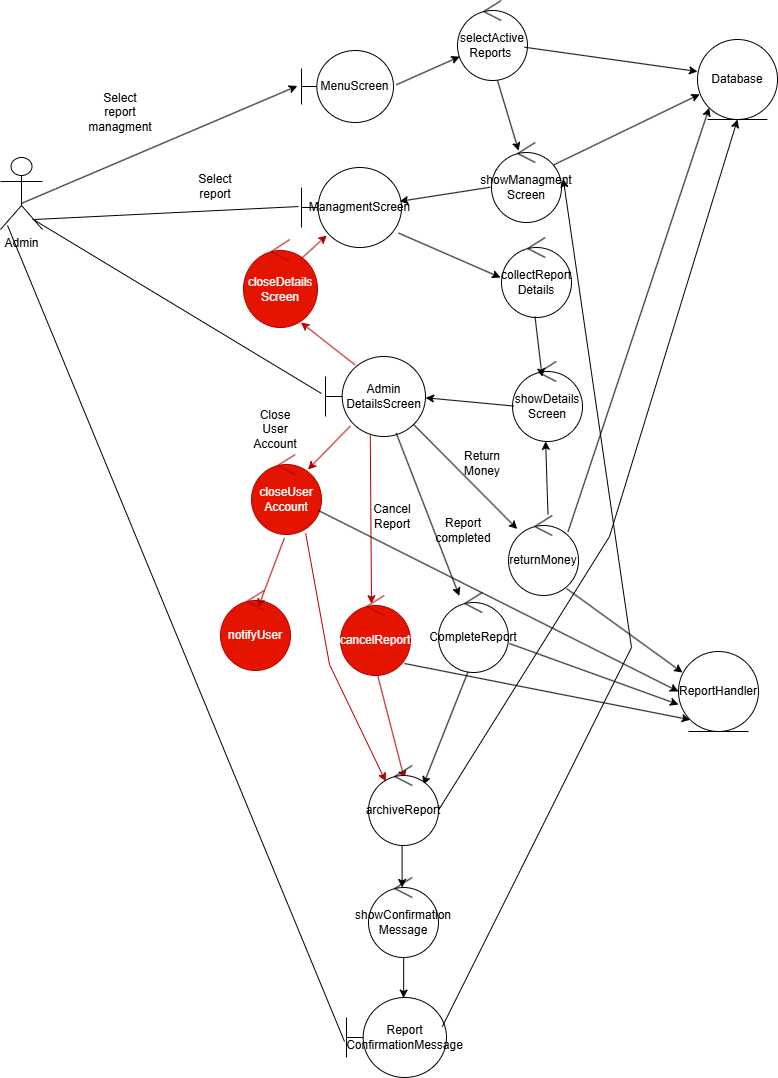

The diagram above was exported from draw.io. Its source (the exported page's mxGraphModel, read from the mxfile embedded in the PNG):
<mxGraphModel dx="3026" dy="2377" grid="0" gridSize="10" guides="1" tooltips="1" connect="1" arrows="1" fold="1" page="0" pageScale="1" pageWidth="850" pageHeight="1100" math="0" shadow="0">
  <root>
    <mxCell id="0" />
    <mxCell id="1" parent="0" />
    <mxCell id="pElip37FDzbDwAy4dBtU-1" value="Admin&lt;div&gt;&lt;br&gt;&lt;/div&gt;" style="shape=umlActor;verticalLabelPosition=bottom;verticalAlign=top;html=1;labelBackgroundColor=none;" parent="1" vertex="1">
      <mxGeometry x="-1211" y="-1199" width="42" height="72" as="geometry" />
    </mxCell>
    <mxCell id="pElip37FDzbDwAy4dBtU-2" value="MenuScreen" style="shape=umlBoundary;whiteSpace=wrap;html=1;labelBackgroundColor=none;" parent="1" vertex="1">
      <mxGeometry x="-910" y="-1306" width="92" height="72" as="geometry" />
    </mxCell>
    <mxCell id="pElip37FDzbDwAy4dBtU-4" value="Select report managment" style="text;strokeColor=none;fillColor=none;html=1;align=center;verticalAlign=middle;whiteSpace=wrap;rounded=0;fontSize=12;" parent="1" vertex="1">
      <mxGeometry x="-1121" y="-1259" width="60" height="30" as="geometry" />
    </mxCell>
    <mxCell id="pElip37FDzbDwAy4dBtU-6" value="selectActive&lt;div&gt;Reports&amp;nbsp;&lt;/div&gt;" style="ellipse;shape=umlControl;whiteSpace=wrap;html=1;" parent="1" vertex="1">
      <mxGeometry x="-754" y="-1356" width="70" height="80" as="geometry" />
    </mxCell>
    <mxCell id="pElip37FDzbDwAy4dBtU-7" value="Database" style="ellipse;shape=umlEntity;whiteSpace=wrap;html=1;" parent="1" vertex="1">
      <mxGeometry x="-514" y="-1317" width="80" height="80" as="geometry" />
    </mxCell>
    <mxCell id="pElip37FDzbDwAy4dBtU-17" value="showManagment Screen" style="ellipse;shape=umlControl;whiteSpace=wrap;html=1;" parent="1" vertex="1">
      <mxGeometry x="-720" y="-1214" width="70" height="80" as="geometry" />
    </mxCell>
    <mxCell id="pElip37FDzbDwAy4dBtU-19" value="ManagmentScreen" style="shape=umlBoundary;whiteSpace=wrap;html=1;" parent="1" vertex="1">
      <mxGeometry x="-910" y="-1189" width="100" height="80" as="geometry" />
    </mxCell>
    <mxCell id="pElip37FDzbDwAy4dBtU-21" value="" style="endArrow=none;html=1;rounded=0;fontSize=12;startSize=8;endSize=8;curved=1;entryX=-0.03;entryY=0.488;entryDx=0;entryDy=0;entryPerimeter=0;exitX=0.81;exitY=0.861;exitDx=0;exitDy=0;exitPerimeter=0;" parent="1" source="pElip37FDzbDwAy4dBtU-1" target="pElip37FDzbDwAy4dBtU-19" edge="1">
      <mxGeometry width="50" height="50" relative="1" as="geometry">
        <mxPoint x="-1169" y="-1135" as="sourcePoint" />
        <mxPoint x="-668" y="-993" as="targetPoint" />
      </mxGeometry>
    </mxCell>
    <mxCell id="pElip37FDzbDwAy4dBtU-22" value="Select report" style="text;strokeColor=none;fillColor=none;html=1;align=center;verticalAlign=middle;whiteSpace=wrap;rounded=0;fontSize=12;" parent="1" vertex="1">
      <mxGeometry x="-1026" y="-1185" width="60" height="30" as="geometry" />
    </mxCell>
    <mxCell id="pElip37FDzbDwAy4dBtU-25" value="collectReport&lt;div&gt;Details&lt;/div&gt;" style="ellipse;shape=umlControl;whiteSpace=wrap;html=1;" parent="1" vertex="1">
      <mxGeometry x="-710" y="-1119" width="70" height="80" as="geometry" />
    </mxCell>
    <mxCell id="pElip37FDzbDwAy4dBtU-26" value="Admin&lt;div&gt;DetailsScreen&lt;/div&gt;" style="shape=umlBoundary;whiteSpace=wrap;html=1;" parent="1" vertex="1">
      <mxGeometry x="-886" y="-1000" width="100" height="80" as="geometry" />
    </mxCell>
    <mxCell id="pElip37FDzbDwAy4dBtU-28" value="" style="endArrow=none;html=1;rounded=0;fontSize=12;startSize=8;endSize=8;curved=1;entryX=-0.04;entryY=0.463;entryDx=0;entryDy=0;entryPerimeter=0;exitX=0.766;exitY=0.856;exitDx=0;exitDy=0;exitPerimeter=0;" parent="1" source="pElip37FDzbDwAy4dBtU-1" target="pElip37FDzbDwAy4dBtU-26" edge="1">
      <mxGeometry width="50" height="50" relative="1" as="geometry">
        <mxPoint x="-718" y="-943" as="sourcePoint" />
        <mxPoint x="-668" y="-993" as="targetPoint" />
      </mxGeometry>
    </mxCell>
    <mxCell id="pElip37FDzbDwAy4dBtU-31" value="showDetails Screen" style="ellipse;shape=umlControl;whiteSpace=wrap;html=1;" parent="1" vertex="1">
      <mxGeometry x="-699" y="-995" width="70" height="80" as="geometry" />
    </mxCell>
    <mxCell id="pElip37FDzbDwAy4dBtU-34" value="returnMoney" style="ellipse;shape=umlControl;whiteSpace=wrap;html=1;" parent="1" vertex="1">
      <mxGeometry x="-703" y="-841" width="70" height="80" as="geometry" />
    </mxCell>
    <mxCell id="pElip37FDzbDwAy4dBtU-36" value="Report&lt;div&gt;ConfirmationMessage&lt;/div&gt;" style="shape=umlBoundary;whiteSpace=wrap;html=1;" parent="1" vertex="1">
      <mxGeometry x="-865" y="-359" width="100" height="80" as="geometry" />
    </mxCell>
    <mxCell id="pElip37FDzbDwAy4dBtU-37" value="" style="endArrow=none;html=1;rounded=0;fontSize=12;startSize=8;endSize=8;curved=1;exitX=0.167;exitY=0.944;exitDx=0;exitDy=0;exitPerimeter=0;entryX=-0.02;entryY=0.55;entryDx=0;entryDy=0;entryPerimeter=0;" parent="1" source="pElip37FDzbDwAy4dBtU-1" target="pElip37FDzbDwAy4dBtU-36" edge="1">
      <mxGeometry width="50" height="50" relative="1" as="geometry">
        <mxPoint x="-677" y="-788" as="sourcePoint" />
        <mxPoint x="-627" y="-838" as="targetPoint" />
      </mxGeometry>
    </mxCell>
    <mxCell id="pElip37FDzbDwAy4dBtU-46" value="cancelReport" style="ellipse;shape=umlControl;whiteSpace=wrap;html=1;strokeColor=#B20000;fillColor=#e51400;fontColor=#ffffff;" parent="1" vertex="1">
      <mxGeometry x="-871" y="-761" width="70" height="80" as="geometry" />
    </mxCell>
    <mxCell id="pElip37FDzbDwAy4dBtU-48" value="CompleteReport" style="ellipse;shape=umlControl;whiteSpace=wrap;html=1;" parent="1" vertex="1">
      <mxGeometry x="-773" y="-764" width="70" height="80" as="geometry" />
    </mxCell>
    <mxCell id="pElip37FDzbDwAy4dBtU-58" value="closeUser Account" style="ellipse;shape=umlControl;whiteSpace=wrap;html=1;strokeWidth=1;strokeColor=#B20000;fillColor=#e51400;fontColor=#ffffff;" parent="1" vertex="1">
      <mxGeometry x="-960" y="-902" width="70" height="80" as="geometry" />
    </mxCell>
    <mxCell id="pElip37FDzbDwAy4dBtU-59" value="notifyUser" style="ellipse;shape=umlControl;whiteSpace=wrap;html=1;strokeWidth=1;strokeColor=#B20000;fillColor=#e51400;fontColor=#ffffff;" parent="1" vertex="1">
      <mxGeometry x="-991" y="-766" width="70" height="80" as="geometry" />
    </mxCell>
    <mxCell id="pElip37FDzbDwAy4dBtU-71" value="closeDetails&lt;div&gt;Screen&lt;/div&gt;" style="ellipse;shape=umlControl;whiteSpace=wrap;html=1;strokeColor=#B20000;fillColor=#e51400;fontColor=#ffffff;" parent="1" vertex="1">
      <mxGeometry x="-968" y="-1117" width="74" height="88" as="geometry" />
    </mxCell>
    <mxCell id="-fESX0nhxkd44F-La5rI-1" value="" style="endArrow=classic;html=1;rounded=0;exitX=0.564;exitY=-0.015;exitDx=0;exitDy=0;exitPerimeter=0;entryX=0.473;entryY=0.998;entryDx=0;entryDy=0;entryPerimeter=0;" parent="1" source="pElip37FDzbDwAy4dBtU-34" target="pElip37FDzbDwAy4dBtU-31" edge="1">
      <mxGeometry width="50" height="50" relative="1" as="geometry">
        <mxPoint x="-737" y="-886" as="sourcePoint" />
        <mxPoint x="-687" y="-936" as="targetPoint" />
      </mxGeometry>
    </mxCell>
    <mxCell id="zJ5rqqdVgdRUOH1tvaLk-5" value="Return Money" style="text;html=1;align=center;verticalAlign=middle;whiteSpace=wrap;rounded=0;" parent="1" vertex="1">
      <mxGeometry x="-759" y="-908" width="60" height="30" as="geometry" />
    </mxCell>
    <mxCell id="zJ5rqqdVgdRUOH1tvaLk-6" value="Report completed" style="text;html=1;align=center;verticalAlign=middle;whiteSpace=wrap;rounded=0;" parent="1" vertex="1">
      <mxGeometry x="-778" y="-841" width="60" height="30" as="geometry" />
    </mxCell>
    <mxCell id="zJ5rqqdVgdRUOH1tvaLk-7" value="Cancel Report" style="text;html=1;align=center;verticalAlign=middle;whiteSpace=wrap;rounded=0;" parent="1" vertex="1">
      <mxGeometry x="-849" y="-855" width="60" height="30" as="geometry" />
    </mxCell>
    <mxCell id="zJ5rqqdVgdRUOH1tvaLk-8" value="Close User Account" style="text;html=1;align=center;verticalAlign=middle;whiteSpace=wrap;rounded=0;" parent="1" vertex="1">
      <mxGeometry x="-966" y="-942" width="60" height="30" as="geometry" />
    </mxCell>
    <mxCell id="1GqiluxRIoBjYvclEv_--1" value="" style="endArrow=classic;html=1;rounded=0;exitX=0.486;exitY=0.641;exitDx=0;exitDy=0;exitPerimeter=0;entryX=-0.045;entryY=0.493;entryDx=0;entryDy=0;entryPerimeter=0;" parent="1" source="pElip37FDzbDwAy4dBtU-1" target="pElip37FDzbDwAy4dBtU-2" edge="1">
      <mxGeometry width="50" height="50" relative="1" as="geometry">
        <mxPoint x="-729" y="-908" as="sourcePoint" />
        <mxPoint x="-679" y="-958" as="targetPoint" />
      </mxGeometry>
    </mxCell>
    <mxCell id="1GqiluxRIoBjYvclEv_--2" value="" style="endArrow=classic;html=1;rounded=0;exitX=1.029;exitY=0.477;exitDx=0;exitDy=0;exitPerimeter=0;entryX=0.032;entryY=0.701;entryDx=0;entryDy=0;entryPerimeter=0;" parent="1" source="pElip37FDzbDwAy4dBtU-2" target="pElip37FDzbDwAy4dBtU-6" edge="1">
      <mxGeometry width="50" height="50" relative="1" as="geometry">
        <mxPoint x="-729" y="-908" as="sourcePoint" />
        <mxPoint x="-679" y="-958" as="targetPoint" />
      </mxGeometry>
    </mxCell>
    <mxCell id="1GqiluxRIoBjYvclEv_--4" value="" style="endArrow=classic;html=1;rounded=0;exitX=0.956;exitY=0.584;exitDx=0;exitDy=0;exitPerimeter=0;entryX=0;entryY=0.4;entryDx=0;entryDy=0;entryPerimeter=0;" parent="1" source="pElip37FDzbDwAy4dBtU-6" target="pElip37FDzbDwAy4dBtU-7" edge="1">
      <mxGeometry width="50" height="50" relative="1" as="geometry">
        <mxPoint x="-805" y="-1262" as="sourcePoint" />
        <mxPoint x="-742" y="-1290" as="targetPoint" />
      </mxGeometry>
    </mxCell>
    <mxCell id="1GqiluxRIoBjYvclEv_--5" value="" style="endArrow=classic;html=1;rounded=0;exitX=0.57;exitY=0.996;exitDx=0;exitDy=0;exitPerimeter=0;entryX=0.387;entryY=0.103;entryDx=0;entryDy=0;entryPerimeter=0;" parent="1" source="pElip37FDzbDwAy4dBtU-6" target="pElip37FDzbDwAy4dBtU-17" edge="1">
      <mxGeometry width="50" height="50" relative="1" as="geometry">
        <mxPoint x="-795" y="-1252" as="sourcePoint" />
        <mxPoint x="-732" y="-1280" as="targetPoint" />
      </mxGeometry>
    </mxCell>
    <mxCell id="1GqiluxRIoBjYvclEv_--6" value="" style="endArrow=classic;html=1;rounded=0;exitX=-0.017;exitY=0.559;exitDx=0;exitDy=0;exitPerimeter=0;entryX=0.982;entryY=0.423;entryDx=0;entryDy=0;entryPerimeter=0;" parent="1" source="pElip37FDzbDwAy4dBtU-17" target="pElip37FDzbDwAy4dBtU-19" edge="1">
      <mxGeometry width="50" height="50" relative="1" as="geometry">
        <mxPoint x="-729" y="-908" as="sourcePoint" />
        <mxPoint x="-679" y="-958" as="targetPoint" />
      </mxGeometry>
    </mxCell>
    <mxCell id="1GqiluxRIoBjYvclEv_--7" value="" style="endArrow=classic;html=1;rounded=0;exitX=0.971;exitY=0.82;exitDx=0;exitDy=0;exitPerimeter=0;entryX=-0.014;entryY=0.5;entryDx=0;entryDy=0;entryPerimeter=0;" parent="1" source="pElip37FDzbDwAy4dBtU-19" target="pElip37FDzbDwAy4dBtU-25" edge="1">
      <mxGeometry width="50" height="50" relative="1" as="geometry">
        <mxPoint x="-729" y="-908" as="sourcePoint" />
        <mxPoint x="-679" y="-958" as="targetPoint" />
      </mxGeometry>
    </mxCell>
    <mxCell id="1GqiluxRIoBjYvclEv_--8" value="" style="endArrow=classic;html=1;rounded=0;exitX=0.891;exitY=0.279;exitDx=0;exitDy=0;exitPerimeter=0;entryX=0.028;entryY=0.685;entryDx=0;entryDy=0;entryPerimeter=0;" parent="1" source="pElip37FDzbDwAy4dBtU-17" target="pElip37FDzbDwAy4dBtU-7" edge="1">
      <mxGeometry width="50" height="50" relative="1" as="geometry">
        <mxPoint x="-785" y="-1242" as="sourcePoint" />
        <mxPoint x="-722" y="-1270" as="targetPoint" />
      </mxGeometry>
    </mxCell>
    <mxCell id="1GqiluxRIoBjYvclEv_--9" value="" style="endArrow=classic;html=1;rounded=0;exitX=0.479;exitY=0.989;exitDx=0;exitDy=0;exitPerimeter=0;entryX=0.423;entryY=0.189;entryDx=0;entryDy=0;entryPerimeter=0;" parent="1" source="pElip37FDzbDwAy4dBtU-25" target="pElip37FDzbDwAy4dBtU-31" edge="1">
      <mxGeometry width="50" height="50" relative="1" as="geometry">
        <mxPoint x="-775" y="-1232" as="sourcePoint" />
        <mxPoint x="-712" y="-1260" as="targetPoint" />
      </mxGeometry>
    </mxCell>
    <mxCell id="1GqiluxRIoBjYvclEv_--10" value="" style="endArrow=classic;html=1;rounded=0;exitX=0.019;exitY=0.557;exitDx=0;exitDy=0;exitPerimeter=0;entryX=1.001;entryY=0.516;entryDx=0;entryDy=0;entryPerimeter=0;" parent="1" source="pElip37FDzbDwAy4dBtU-31" target="pElip37FDzbDwAy4dBtU-26" edge="1">
      <mxGeometry width="50" height="50" relative="1" as="geometry">
        <mxPoint x="-765" y="-1222" as="sourcePoint" />
        <mxPoint x="-702" y="-1250" as="targetPoint" />
      </mxGeometry>
    </mxCell>
    <mxCell id="1GqiluxRIoBjYvclEv_--11" value="" style="endArrow=classic;html=1;rounded=0;exitX=0.295;exitY=0.104;exitDx=0;exitDy=0;exitPerimeter=0;entryX=0.776;entryY=0.943;entryDx=0;entryDy=0;entryPerimeter=0;strokeColor=#B20000;fillColor=#e51400;" parent="1" source="pElip37FDzbDwAy4dBtU-26" target="pElip37FDzbDwAy4dBtU-71" edge="1">
      <mxGeometry width="50" height="50" relative="1" as="geometry">
        <mxPoint x="-755" y="-1212" as="sourcePoint" />
        <mxPoint x="-692" y="-1240" as="targetPoint" />
      </mxGeometry>
    </mxCell>
    <mxCell id="1GqiluxRIoBjYvclEv_--12" value="" style="endArrow=classic;html=1;rounded=0;exitX=0.776;exitY=0.221;exitDx=0;exitDy=0;exitPerimeter=0;entryX=0.253;entryY=0.849;entryDx=0;entryDy=0;entryPerimeter=0;strokeColor=#B20000;fillColor=#e51400;" parent="1" source="pElip37FDzbDwAy4dBtU-71" target="pElip37FDzbDwAy4dBtU-19" edge="1">
      <mxGeometry width="50" height="50" relative="1" as="geometry">
        <mxPoint x="-745" y="-1202" as="sourcePoint" />
        <mxPoint x="-682" y="-1230" as="targetPoint" />
      </mxGeometry>
    </mxCell>
    <mxCell id="1GqiluxRIoBjYvclEv_--13" value="" style="endArrow=classic;html=1;rounded=0;exitX=0.884;exitY=0.854;exitDx=0;exitDy=0;exitPerimeter=0;" parent="1" source="pElip37FDzbDwAy4dBtU-26" target="pElip37FDzbDwAy4dBtU-34" edge="1">
      <mxGeometry width="50" height="50" relative="1" as="geometry">
        <mxPoint x="-735" y="-1192" as="sourcePoint" />
        <mxPoint x="-672" y="-1220" as="targetPoint" />
      </mxGeometry>
    </mxCell>
    <mxCell id="1GqiluxRIoBjYvclEv_--14" value="" style="endArrow=classic;html=1;rounded=0;exitX=0.707;exitY=0.957;exitDx=0;exitDy=0;exitPerimeter=0;" parent="1" source="pElip37FDzbDwAy4dBtU-26" target="pElip37FDzbDwAy4dBtU-48" edge="1">
      <mxGeometry width="50" height="50" relative="1" as="geometry">
        <mxPoint x="-725" y="-1182" as="sourcePoint" />
        <mxPoint x="-662" y="-1210" as="targetPoint" />
      </mxGeometry>
    </mxCell>
    <mxCell id="1GqiluxRIoBjYvclEv_--15" value="" style="endArrow=classic;html=1;rounded=0;exitX=0.448;exitY=0.987;exitDx=0;exitDy=0;exitPerimeter=0;entryX=0.443;entryY=0.102;entryDx=0;entryDy=0;entryPerimeter=0;strokeColor=#B20000;fillColor=#e51400;" parent="1" source="pElip37FDzbDwAy4dBtU-26" target="pElip37FDzbDwAy4dBtU-46" edge="1">
      <mxGeometry width="50" height="50" relative="1" as="geometry">
        <mxPoint x="-729" y="-908" as="sourcePoint" />
        <mxPoint x="-679" y="-958" as="targetPoint" />
      </mxGeometry>
    </mxCell>
    <mxCell id="1GqiluxRIoBjYvclEv_--16" value="" style="endArrow=classic;html=1;rounded=0;exitX=0.248;exitY=0.869;exitDx=0;exitDy=0;exitPerimeter=0;entryX=0.807;entryY=0.188;entryDx=0;entryDy=0;entryPerimeter=0;strokeColor=#B20000;fillColor=#e51400;" parent="1" source="pElip37FDzbDwAy4dBtU-26" target="pElip37FDzbDwAy4dBtU-58" edge="1">
      <mxGeometry width="50" height="50" relative="1" as="geometry">
        <mxPoint x="-715" y="-1172" as="sourcePoint" />
        <mxPoint x="-652" y="-1200" as="targetPoint" />
      </mxGeometry>
    </mxCell>
    <mxCell id="1GqiluxRIoBjYvclEv_--17" value="" style="endArrow=classic;html=1;rounded=0;exitX=0.471;exitY=1.041;exitDx=0;exitDy=0;exitPerimeter=0;entryX=0.539;entryY=0.207;entryDx=0;entryDy=0;entryPerimeter=0;strokeColor=#B20000;fillColor=#e51400;" parent="1" source="pElip37FDzbDwAy4dBtU-58" target="pElip37FDzbDwAy4dBtU-59" edge="1">
      <mxGeometry width="50" height="50" relative="1" as="geometry">
        <mxPoint x="-705" y="-1162" as="sourcePoint" />
        <mxPoint x="-642" y="-1190" as="targetPoint" />
      </mxGeometry>
    </mxCell>
    <mxCell id="1GqiluxRIoBjYvclEv_--18" value="" style="endArrow=classic;html=1;rounded=0;exitX=0.773;exitY=0.982;exitDx=0;exitDy=0;exitPerimeter=0;entryX=0.245;entryY=0.198;entryDx=0;entryDy=0;entryPerimeter=0;strokeColor=#B20000;fillColor=#e51400;" parent="1" source="pElip37FDzbDwAy4dBtU-58" target="1GqiluxRIoBjYvclEv_--30" edge="1">
      <mxGeometry width="50" height="50" relative="1" as="geometry">
        <mxPoint x="-695" y="-1152" as="sourcePoint" />
        <mxPoint x="-825.4709698678271" y="-581.6601498990758" as="targetPoint" />
        <Array as="points">
          <mxPoint x="-882" y="-692" />
        </Array>
      </mxGeometry>
    </mxCell>
    <mxCell id="1GqiluxRIoBjYvclEv_--20" value="" style="endArrow=classic;html=1;rounded=0;exitX=0.421;exitY=0.993;exitDx=0;exitDy=0;exitPerimeter=0;entryX=0.782;entryY=0.242;entryDx=0;entryDy=0;entryPerimeter=0;" parent="1" source="pElip37FDzbDwAy4dBtU-48" target="1GqiluxRIoBjYvclEv_--30" edge="1">
      <mxGeometry width="50" height="50" relative="1" as="geometry">
        <mxPoint x="-675" y="-1132" as="sourcePoint" />
        <mxPoint x="-791.5610216534719" y="-582.313360892543" as="targetPoint" />
      </mxGeometry>
    </mxCell>
    <mxCell id="1GqiluxRIoBjYvclEv_--21" value="" style="endArrow=classic;html=1;rounded=0;exitX=0.527;exitY=0.985;exitDx=0;exitDy=0;exitPerimeter=0;entryX=0.513;entryY=0.168;entryDx=0;entryDy=0;entryPerimeter=0;strokeColor=#B20000;fillColor=#e51400;" parent="1" source="pElip37FDzbDwAy4dBtU-46" target="1GqiluxRIoBjYvclEv_--30" edge="1">
      <mxGeometry width="50" height="50" relative="1" as="geometry">
        <mxPoint x="-665" y="-1122" as="sourcePoint" />
        <mxPoint x="-814.0900000000001" y="-581.0799999999999" as="targetPoint" />
      </mxGeometry>
    </mxCell>
    <mxCell id="1GqiluxRIoBjYvclEv_--22" value="" style="endArrow=classic;html=1;rounded=0;exitX=0.958;exitY=0.365;exitDx=0;exitDy=0;exitPerimeter=0;entryX=1.025;entryY=0.456;entryDx=0;entryDy=0;entryPerimeter=0;" parent="1" source="pElip37FDzbDwAy4dBtU-36" target="pElip37FDzbDwAy4dBtU-17" edge="1">
      <mxGeometry width="50" height="50" relative="1" as="geometry">
        <mxPoint x="-729" y="-555" as="sourcePoint" />
        <mxPoint x="-590.5999999999995" y="-715.1999999999998" as="targetPoint" />
        <Array as="points">
          <mxPoint x="-580" y="-709" />
        </Array>
      </mxGeometry>
    </mxCell>
    <mxCell id="1GqiluxRIoBjYvclEv_--23" value="" style="endArrow=classic;html=1;rounded=0;exitX=0.984;exitY=0.58;exitDx=0;exitDy=0;exitPerimeter=0;entryX=0.5;entryY=1;entryDx=0;entryDy=0;" parent="1" source="1GqiluxRIoBjYvclEv_--30" target="pElip37FDzbDwAy4dBtU-7" edge="1">
      <mxGeometry width="50" height="50" relative="1" as="geometry">
        <mxPoint x="-774.1200000000003" y="-454" as="sourcePoint" />
        <mxPoint x="-592" y="-1140" as="targetPoint" />
        <Array as="points">
          <mxPoint x="-602" y="-820" />
        </Array>
      </mxGeometry>
    </mxCell>
    <mxCell id="1GqiluxRIoBjYvclEv_--24" value="" style="endArrow=classic;html=1;rounded=0;exitX=0.85;exitY=0.205;exitDx=0;exitDy=0;exitPerimeter=0;entryX=0;entryY=1;entryDx=0;entryDy=0;" parent="1" source="pElip37FDzbDwAy4dBtU-34" target="pElip37FDzbDwAy4dBtU-7" edge="1">
      <mxGeometry width="50" height="50" relative="1" as="geometry">
        <mxPoint x="-645" y="-1102" as="sourcePoint" />
        <mxPoint x="-582" y="-1130" as="targetPoint" />
      </mxGeometry>
    </mxCell>
    <mxCell id="1GqiluxRIoBjYvclEv_--27" value="" style="endArrow=classic;html=1;rounded=0;exitX=0.48;exitY=0.992;exitDx=0;exitDy=0;exitPerimeter=0;entryX=0.48;entryY=0.125;entryDx=0;entryDy=0;entryPerimeter=0;" parent="1" source="1GqiluxRIoBjYvclEv_--30" target="1GqiluxRIoBjYvclEv_--29" edge="1">
      <mxGeometry width="50" height="50" relative="1" as="geometry">
        <mxPoint x="-808.21" y="-509.31999999999994" as="sourcePoint" />
        <mxPoint x="-808.21" y="-468.0799999999999" as="targetPoint" />
      </mxGeometry>
    </mxCell>
    <mxCell id="1GqiluxRIoBjYvclEv_--28" value="" style="endArrow=classic;html=1;rounded=0;exitX=0.503;exitY=1.001;exitDx=0;exitDy=0;exitPerimeter=0;entryX=0.571;entryY=0.007;entryDx=0;entryDy=0;entryPerimeter=0;" parent="1" source="1GqiluxRIoBjYvclEv_--29" target="pElip37FDzbDwAy4dBtU-36" edge="1">
      <mxGeometry width="50" height="50" relative="1" as="geometry">
        <mxPoint x="-805.9000000000005" y="-399.9200000000001" as="sourcePoint" />
        <mxPoint x="-679" y="-723" as="targetPoint" />
      </mxGeometry>
    </mxCell>
    <mxCell id="1GqiluxRIoBjYvclEv_--29" value="showConfirmation&lt;div&gt;Message&lt;/div&gt;" style="ellipse;shape=umlControl;whiteSpace=wrap;html=1;" parent="1" vertex="1">
      <mxGeometry x="-843" y="-479" width="70" height="80" as="geometry" />
    </mxCell>
    <mxCell id="1GqiluxRIoBjYvclEv_--30" value="archiveReport" style="ellipse;shape=umlControl;whiteSpace=wrap;html=1;" parent="1" vertex="1">
      <mxGeometry x="-843" y="-591" width="70" height="80" as="geometry" />
    </mxCell>
    <mxCell id="VLifaq7-PalfC2Ghac57-1" value="" style="endArrow=classic;html=1;rounded=0;entryX=0;entryY=0.663;entryDx=0;entryDy=0;entryPerimeter=0;exitX=1.014;exitY=0.638;exitDx=0;exitDy=0;exitPerimeter=0;" parent="1" source="pElip37FDzbDwAy4dBtU-48" target="VLifaq7-PalfC2Ghac57-2" edge="1">
      <mxGeometry width="50" height="50" relative="1" as="geometry">
        <mxPoint x="-858" y="-751" as="sourcePoint" />
        <mxPoint x="-808" y="-801" as="targetPoint" />
      </mxGeometry>
    </mxCell>
    <mxCell id="VLifaq7-PalfC2Ghac57-2" value="&lt;font style=&quot;color: rgb(0, 0, 0);&quot;&gt;ReportHandler&lt;/font&gt;" style="ellipse;shape=umlEntity;whiteSpace=wrap;html=1;" parent="1" vertex="1">
      <mxGeometry x="-533" y="-705" width="80" height="80" as="geometry" />
    </mxCell>
    <mxCell id="VLifaq7-PalfC2Ghac57-3" value="" style="endArrow=classic;html=1;rounded=0;entryX=0.05;entryY=0.263;entryDx=0;entryDy=0;entryPerimeter=0;exitX=0.829;exitY=0.913;exitDx=0;exitDy=0;exitPerimeter=0;" parent="1" source="pElip37FDzbDwAy4dBtU-34" target="VLifaq7-PalfC2Ghac57-2" edge="1">
      <mxGeometry width="50" height="50" relative="1" as="geometry">
        <mxPoint x="-858" y="-751" as="sourcePoint" />
        <mxPoint x="-808" y="-801" as="targetPoint" />
      </mxGeometry>
    </mxCell>
    <mxCell id="VLifaq7-PalfC2Ghac57-4" value="" style="endArrow=classic;html=1;rounded=0;entryX=0;entryY=1;entryDx=0;entryDy=0;exitX=0.914;exitY=0.85;exitDx=0;exitDy=0;exitPerimeter=0;" parent="1" source="pElip37FDzbDwAy4dBtU-46" target="VLifaq7-PalfC2Ghac57-2" edge="1">
      <mxGeometry width="50" height="50" relative="1" as="geometry">
        <mxPoint x="-858" y="-751" as="sourcePoint" />
        <mxPoint x="-808" y="-801" as="targetPoint" />
      </mxGeometry>
    </mxCell>
    <mxCell id="VLifaq7-PalfC2Ghac57-5" value="" style="endArrow=classic;html=1;rounded=0;entryX=0;entryY=0.5;entryDx=0;entryDy=0;" parent="1" source="pElip37FDzbDwAy4dBtU-58" target="VLifaq7-PalfC2Ghac57-2" edge="1">
      <mxGeometry width="50" height="50" relative="1" as="geometry">
        <mxPoint x="-858" y="-751" as="sourcePoint" />
        <mxPoint x="-808" y="-801" as="targetPoint" />
      </mxGeometry>
    </mxCell>
  </root>
</mxGraphModel>